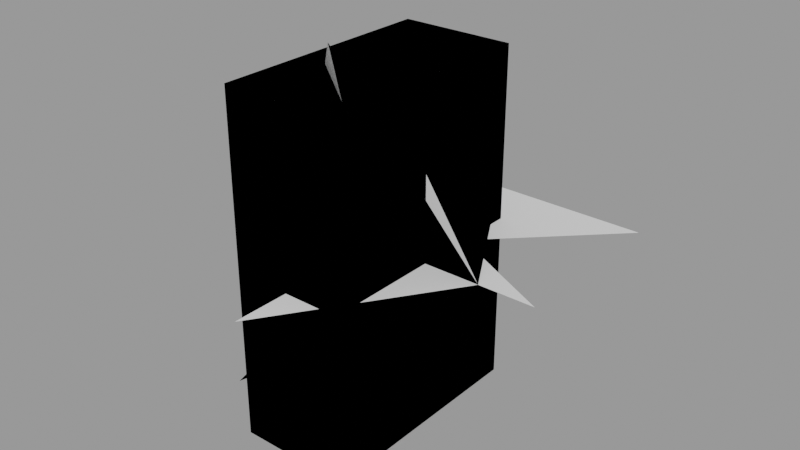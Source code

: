 # Source: auto_angle.blend  (saved by Blender 3.3.6; exported with 4.5.12 LTS)
import bpy
from mathutils import Matrix  # noqa: F401  (used for matrix-valued properties, if any)

bpy.ops.wm.read_factory_settings(use_empty=True)
scene = bpy.context.scene
scene.name = 'Normals'

# ---- node groups
ng_auto_smooth = bpy.data.node_groups.new('Auto Smooth', 'GeometryNodeTree')
_s = ng_auto_smooth.interface.new_socket(name='Geometry', in_out='OUTPUT', socket_type='NodeSocketGeometry')
_s = ng_auto_smooth.interface.new_socket(name='Geometry', in_out='INPUT', socket_type='NodeSocketGeometry')
_s = ng_auto_smooth.interface.new_socket(name='Angle', in_out='INPUT', socket_type='NodeSocketFloat')
_s.subtype = 'ANGLE'
_s.min_value = 0.0
_s.max_value = 3.142
ng_auto_smooth.is_modifier = True
_N = ng_auto_smooth.nodes; _L = ng_auto_smooth.links
n0 = _N.new('NodeGroupOutput'); n0.name = 'Group Output'; n0.location = (480, -100)
n1 = _N.new('NodeGroupInput'); n1.name = 'Group Input'; n1.location = (-420, -300)
n2 = _N.new('NodeGroupInput'); n2.name = 'Group Input.001'; n2.location = (-60, -100)
n3 = _N.new('GeometryNodeSetShadeSmooth'); n3.name = 'Set Shade Smooth'; n3.location = (120, -100)
n3.domain = 'EDGE'
n4 = _N.new('GeometryNodeSetShadeSmooth'); n4.name = 'Set Shade Smooth.001'; n4.location = (300, -100)
n5 = _N.new('GeometryNodeInputMeshEdgeAngle'); n5.name = 'Edge Angle'; n5.location = (-420, -220)
n6 = _N.new('GeometryNodeInputEdgeSmooth'); n6.name = 'Is Edge Smooth'; n6.location = (-60, -160)
n7 = _N.new('GeometryNodeInputShadeSmooth'); n7.name = 'Is Face Smooth'; n7.location = (-240, -340)
n8 = _N.new('FunctionNodeBooleanMath'); n8.name = 'Boolean Math'; n8.location = (-60, -220)
n9 = _N.new('FunctionNodeCompare'); n9.name = 'Compare'; n9.location = (-240, -180)
n9.operation = 'LESS_EQUAL'
_L.new(n5.outputs[0], n9.inputs[0])
_L.new(n4.outputs[0], n0.inputs[0])
_L.new(n1.outputs[1], n9.inputs[1])
_L.new(n9.outputs[0], n8.inputs[0])
_L.new(n7.outputs[0], n8.inputs[1])
_L.new(n2.outputs[0], n3.inputs[0])
_L.new(n6.outputs[0], n3.inputs[1])
_L.new(n3.outputs[0], n4.inputs[0])
_L.new(n8.outputs[0], n3.inputs[2])
n0.is_active_output = True

# ---- meshes
me_auto_angle = bpy.data.meshes.new('Auto_angle')
me_auto_angle.from_pydata([(0.0, 0.0, 0.0), (2.0, 0.0, 0.0), (0.0, 3.0, 0.0), (1.0, -2.0, 4.0), (0.0, 0.0, 0.0), (2.0, 0.0, 0.0), (0.0, 3.0, 0.0), (1.0, -2.0, 4.0), (0.0, 0.0, 0.0), (2.0, 0.0, 0.0), (0.0, 3.0, 0.0), (1.0, -2.0, 4.0), (0.0, 0.0, 0.0), (2.0, 0.0, 0.0), (0.0, 3.0, 0.0), (1.0, -2.0, 4.0), (0.0, 0.0, 0.0), (2.0, 0.0, 0.0), (0.0, 3.0, 0.0), (1.0, -2.0, 4.0), (0.0, 0.0, 0.0), (2.0, 0.0, 0.0), (0.0, 3.0, 0.0), (1.0, -2.0, 4.0), (0.0, 0.0, 0.0), (2.0, 0.0, 0.0), (0.0, 3.0, 0.0), (1.0, -2.0, 4.0), (0.0, -3.0, -1.0), (0.0, 0.0, 0.0), (2.0, 0.0, 0.0), (0.0, 3.0, 0.0), (1.0, -2.0, 4.0), (0.0, -3.0, -1.0), (0.0, 0.0, 0.0), (2.0, 0.0, 0.0), (0.0, 3.0, 0.0), (1.0, -2.0, 4.0), (-2.0, 1.0, 2.0), (0.0, 0.0, 0.0), (2.0, 0.0, 0.0), (0.0, 3.0, 0.0), (1.0, -2.0, 4.0), (-2.0, 1.0, 2.0), (0.0, 0.0, 0.0), (2.0, 0.0, 0.0), (1.0, 2.0, 1.0), (-1.0, 1.0, 2.0), (-2.0, -1.0, 0.0), (0.0, 0.0, 0.0), (2.0, 0.0, 0.0), (1.0, 2.0, 1.0), (-1.0, 1.0, 2.0), (-2.0, -1.0, 0.0), (-1.0, -2.0, -3.0), (1.0, -2.0, -3.0), (1.0, 2.0, -3.0), (-1.0, 2.0, -3.0), (-1.0, -2.0, 3.0), (1.0, -2.0, 3.0), (1.0, 2.0, 3.0), (-1.0, 2.0, 3.0), (-1.0, -2.0, -3.0), (1.0, -2.0, -3.0), (1.0, 2.0, -3.0), (-1.0, 2.0, -3.0), (-1.0, -2.0, 3.0), (1.0, -2.0, 3.0), (1.0, 2.0, 3.0), (-1.0, 2.0, 3.0), (0.0, 0.0, 0.0), (3.0, 0.0, 0.0), (1.0, 1.0, 0.0), (3.0, 3.0, 0.0), (0.0, 3.0, 0.0), (0.0, 0.0, 0.0), (2.0, 0.0, 0.0), (0.0, 3.0, 0.0), (0.0, -0.0001, 3.0), (0.0, 0.0, 0.0), (2.0, 0.0, 0.0), (0.0, 3.0, 0.0), (0.0, 0.0, 3.0), (0.0, 0.0, 0.0), (2.0, 0.0, 0.0), (0.0, 3.0, 0.0), (0.0, 0.0001, 3.0), (0.0, 0.0, 0.0), (2.0, 0.0, 0.0), (0.0, 3.0, 0.0), (0.0, -3.0, 0.0)], [], [(0, 1, 2), (1, 0, 3), (4, 5, 6), (5, 4, 7), (8, 9, 10), (9, 8, 11), (12, 13, 14), (13, 12, 15), (16, 17, 18), (16, 17, 19), (20, 21, 22), (20, 21, 23), (24, 25, 26), (25, 24, 27), (24, 25, 28), (29, 30, 31), (30, 29, 32), (29, 30, 33), (34, 35, 36), (34, 37, 38), (39, 40, 41), (39, 42, 43), (44, 45, 46), (44, 46, 47), (44, 47, 48), (49, 50, 51), (49, 51, 52), (49, 52, 53), (57, 56, 55, 54), (58, 59, 60, 61), (54, 55, 59, 58), (55, 56, 60, 59), (56, 57, 61, 60), (57, 54, 58, 61), (65, 64, 63, 62), (66, 67, 68, 69), (62, 63, 67, 66), (63, 64, 68, 67), (64, 65, 69, 68), (65, 62, 66, 69), (70, 71, 72, 73, 74), (75, 76, 77), (76, 75, 78), (79, 80, 81), (80, 79, 82), (83, 84, 85), (84, 83, 86), (87, 88, 89), (88, 87, 90)])
me_auto_angle.polygons.foreach_set('use_smooth', [1, 1, 1, 1, 0, 1, 0, 0, 1, 1, 1, 1, 1, 1, 1, 1, 1, 1, 1, 1, 1, 1, 1, 1, 1, 1, 1, 1, 1, 1, 1, 1, 1, 1, 0, 1, 0, 1, 1, 1, 1, 1, 1, 1, 1, 1, 1, 1, 1])
_k = set([(4, 5), (21, 22), (30, 31), (39, 40), (49, 52), (64, 68), (65, 69)])
me_auto_angle.attributes.new('sharp_edge', 'BOOLEAN', 'EDGE').data.foreach_set('value', [ (min(e.vertices), max(e.vertices)) in _k for e in me_auto_angle.edges])
me_auto_angle.update()

# ---- objects
ob_auto_angle = bpy.data.objects.new('Auto_angle', me_auto_angle)

# ---- transforms, parenting, visibility, modifiers, constraints
ob_auto_angle.location = (0.0, 0.0, 0.0)
_m = ob_auto_angle.modifiers.new('Auto Smooth', 'NODES')
_m.node_group = ng_auto_smooth
_gi = [s.identifier for s in ng_auto_smooth.interface.items_tree if s.item_type == 'SOCKET' and s.in_out == 'INPUT']
_m[_gi[1]] = 1.047  # 'Angle'

# ---- collection membership
scene.collection.objects.link(ob_auto_angle)

# ---- scene / render settings (as saved in the file)
scene.frame_start = 1; scene.frame_end = 250; scene.frame_set(1)
scene.render.engine = 'BLENDER_EEVEE_NEXT'
scene.cycles.sampling_pattern = 'TABULATED_SOBOL'
scene.cycles.use_light_tree = False
scene.view_settings.view_transform = 'Filmic'
scene.unit_settings.scale_length = 0.01
bpy.context.view_layer.update()

# ---- added for rendering (the .blend has no active camera and no usable light): camera, sun + grey world if the file has none
cam_auto = bpy.data.cameras.new('AutoCamera')
cam_auto.lens = 50.0
cam_auto.sensor_width = 36.0
cam_auto.clip_end = 1000.0
ob_auto_camera = bpy.data.objects.new('AutoCamera', cam_auto)
scene.collection.objects.link(ob_auto_camera)
ob_auto_camera.location = (10.2038, -11.6446, 8.26307)
ob_auto_camera.rotation_euler = (1.09748, -7.21219e-08, 0.694738)
scene.camera = ob_auto_camera
light_auto_sun = bpy.data.lights.new('AutoSun', 'SUN')
light_auto_sun.energy = 3.0
light_auto_sun.angle = 0.0523599
ob_auto_sun = bpy.data.objects.new('AutoSun', light_auto_sun)
scene.collection.objects.link(ob_auto_sun)
ob_auto_sun.rotation_euler = (0.872665, 0.174533, 0.523599)
if scene.world is None:
    world_auto = bpy.data.worlds.new('AutoWorld')
    world_auto.color = (0.3, 0.3, 0.3)
    scene.world = world_auto
bpy.context.view_layer.update()
